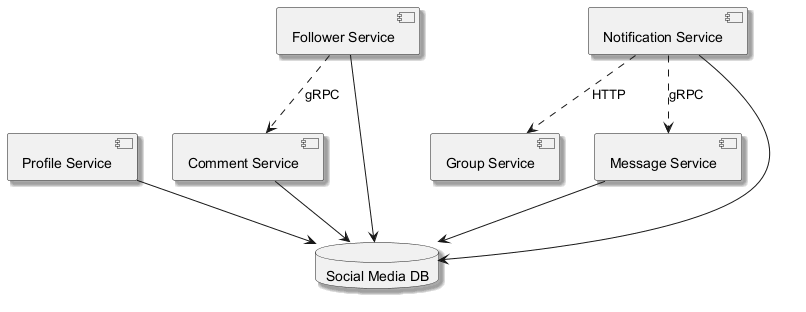

The diagram above was rendered by PlantUML. Its source (embedded in the PNG):
@startuml
skinparam backgroundColor #FFFFFF
skinparam classBackgroundColor #F1F8E9
skinparam classBorderColor #33691E
skinparam shadowing true
component "Profile Service" as C_ProfileService
component "Comment Service" as C_CommentService
component "Group Service" as C_GroupService
component "Notification Service" as C_NotificationService
component "Message Service" as C_MessageService
component "Follower Service" as C_FollowerService
database "Social Media DB" as DB_social_media
C_ProfileService --> DB_social_media
C_CommentService --> DB_social_media
C_NotificationService --> DB_social_media
C_MessageService --> DB_social_media
C_FollowerService --> DB_social_media
C_NotificationService ..> C_GroupService : HTTP
C_NotificationService ..> C_MessageService : gRPC
C_FollowerService ..> C_CommentService : gRPC
@enduml